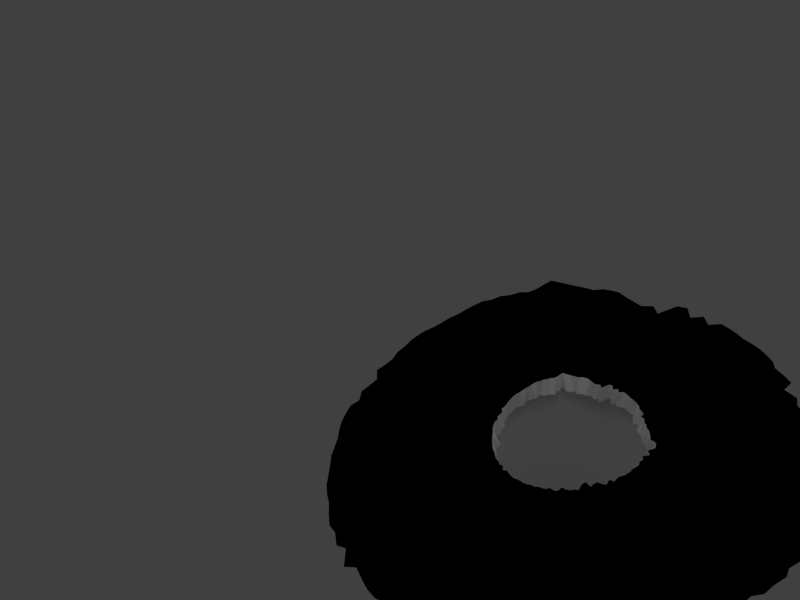 # Source: material.blend  (saved by Blender 2.67.0; exported with 4.5.12 LTS)
import bpy
from mathutils import Matrix  # noqa: F401  (used for matrix-valued properties, if any)

bpy.ops.wm.read_factory_settings(use_empty=True)
scene = bpy.context.scene
scene.name = 'Scene'

# ---- collections
col_collection_1 = bpy.data.collections.new('Collection 1'); scene.collection.children.link(col_collection_1)
col_collection_11 = bpy.data.collections.new('Collection 11'); scene.collection.children.link(col_collection_11)

# ---- materials (node trees are filled in below, after node groups)
mat_material_003 = bpy.data.materials.new('Material.003')
mat_material_003.alpha_threshold = 0.0
mat_material_003.use_transparent_shadow = False
mat_material_003.roughness = 0.5
mat_material_003.specular_intensity = 0.0
mat_material_003.line_color = (0.0, 0.0, 0.0, 1.0)
mat_material_001 = bpy.data.materials.new('Material.001')
mat_material_001.alpha_threshold = 0.0
mat_material_001.use_transparent_shadow = False
mat_material_001.roughness = 0.5
mat_material_001.specular_intensity = 0.0
mat_material_001.line_color = (0.0, 0.0, 0.0, 1.0)

# ---- material node trees

# ---- world
world_world = bpy.data.worlds.new('World'); scene.world = world_world
world_world.color = (0.05088, 0.05088, 0.05088)
world_world.use_sun_shadow = False
world_world.sun_shadow_jitter_overblur = 0.0
world_world.cycles.sampling_method = 'MANUAL'
world_world.cycles.sample_map_resolution = 256
world_world.light_settings.distance = 1.0

# ---- cameras
cam_camera = bpy.data.cameras.new('Camera')
cam_camera.clip_end = 100.0
cam_camera.lens = 24.3
cam_camera.sensor_width = 23.4
cam_camera.sensor_height = 18.0
cam_camera.ortho_scale = 7.314
cam_camera.dof.focus_distance = 0.0
cam_camera.dof.aperture_fstop = 128.0

# ---- lights
light_area = bpy.data.lights.new('Area', 'AREA')
light_area.transmission_factor = 0.0
light_area.energy = 204.2
light_area.shadow_buffer_clip_start = 0.5
light_area.shadow_soft_size = 8.576
light_area.shadow_maximum_resolution = 0.006
light_area.use_absolute_resolution = True
light_area.size = 8.576
light_area.size_y = 0.1
light_area.cycles.use_multiple_importance_sampling = False

# ---- meshes
me_circle_001 = bpy.data.meshes.new('Circle.001')
me_circle_001.from_pydata([(0.0003678, 0.7379, 0.0), (-0.1685, 0.7182, 0.0), (-0.3309, 0.6958, 0.0), (-0.482, 0.621, 0.0), (-0.6209, 0.5359, 0.0), (-0.7431, 0.4197, 0.0), (-0.8345, 0.2876, 0.0), (-0.8677, 0.147, 0.0), (-0.8684, 0.002329, 0.0), (-0.8351, -0.137, 0.0), (-0.7865, -0.2803, 0.0), (-0.6895, -0.3997, 0.0), (-0.5787, -0.5123, 0.0), (-0.4735, -0.6243, 0.0), (-0.3107, -0.6855, 0.0), (-0.1683, -0.7423, 0.0), (0.004961, -0.7797, 0.0), (0.2122, -0.8185, 0.0), (0.3363, -0.7181, 0.0), (0.4746, -0.6164, 0.0), (0.6102, -0.5307, 0.0), (0.718, -0.4161, 0.0), (0.7912, -0.2859, 0.0), (0.8339, -0.1453, 0.0), (0.7642, 0.01125, 0.0), (0.8062, 0.155, 0.0), (0.7903, 0.2957, 0.0), (0.767, 0.4768, 0.0), (0.6231, 0.5494, 0.0), (0.4931, 0.645, 0.0), (0.3316, 0.6971, 0.0), (0.1692, 0.7411, 0.0), (-0.08454, 0.748, 0.0), (-0.2506, 0.6991, 0.0), (-0.407, 0.6623, 0.0), (-0.5509, 0.5812, 0.0), (-0.6756, 0.4799, 0.0), (-0.7873, 0.3548, 0.0), (-0.8386, 0.2191, 0.0), (-0.864, 0.07444, 0.0), (-0.8571, -0.069, 0.0), (-0.794, -0.1967, 0.0), (-0.73, -0.3343, 0.0), (-0.5944, -0.4291, 0.0), (-0.4901, -0.5445, 0.0), (-0.4048, -0.6649, 0.0), (-0.2445, -0.7247, 0.0), (-0.07656, -0.7757, 0.0), (0.097, -0.8099, 0.0), (0.2937, -0.7692, 0.0), (0.4082, -0.6713, 0.0), (0.5407, -0.5684, 0.0), (0.6597, -0.4622, 0.0), (0.7589, -0.349, 0.0), (0.8209, -0.2178, 0.0), (0.8572, -0.07266, 0.0), (0.7813, 0.08556, 0.0), (0.8246, 0.2274, 0.0), (0.7805, 0.3793, 0.0), (0.6837, 0.4993, 0.0), (0.5619, 0.6018, 0.0), (0.4112, 0.6724, 0.0), (0.2509, 0.7157, 0.0), (0.0848, 0.7433, 0.0), (-0.04215, 0.74, 0.0), (-0.2098, 0.7215, 0.0), (-0.3694, 0.6828, 0.0), (-0.5158, 0.6056, 0.0), (-0.6511, 0.5085, 0.0), (-0.7532, 0.3891, 0.0), (-0.8163, 0.2558, 0.0), (-0.8617, 0.1114, 0.0), (-0.8547, -0.02902, 0.0), (-0.8255, -0.1739, 0.0), (-0.7295, -0.2873, 0.0), (-0.6727, -0.4354, 0.0), (-0.5239, -0.5214, 0.0), (-0.4015, -0.6193, 0.0), (-0.2856, -0.7117, 0.0), (-0.1119, -0.7687, 0.0), (0.04324, -0.7573, 0.0), (0.2778, -0.8018, 0.0), (0.3715, -0.6942, 0.0), (0.5017, -0.5804, 0.0), (0.6366, -0.4987, 0.0), (0.7407, -0.3854, 0.0), (0.8069, -0.2533, 0.0), (0.802, -0.1046, 0.0), (0.8035, 0.0443, 0.0), (0.8258, 0.1995, 0.0), (0.7881, 0.336, 0.0), (0.7263, 0.4887, 0.0), (0.5881, 0.5703, 0.0), (0.453, 0.6599, 0.0), (0.2917, 0.706, 0.0), (0.1272, 0.7451, 0.0), (-0.1265, 0.7158, 0.0), (-0.2907, 0.7076, 0.0), (-0.4446, 0.6389, 0.0), (-0.5846, 0.5591, 0.0), (-0.7117, 0.4496, 0.0), (-0.7812, 0.3241, 0.0), (-0.8576, 0.1826, 0.0), (-0.8728, 0.03691, 0.0), (-0.8399, -0.09786, 0.0), (-0.8018, -0.2464, 0.0), (-0.7184, -0.3729, 0.0), (-0.5495, -0.4453, 0.0), (-0.4883, -0.5889, 0.0), (-0.3535, -0.6722, 0.0), (-0.1993, -0.7449, 0.0), (-0.04048, -0.7611, 0.0), (0.1423, -0.7691, 0.0), (0.296, -0.7328, 0.0), (0.4375, -0.6349, 0.0), (0.5609, -0.5216, 0.0), (0.6923, -0.4458, 0.0), (0.7713, -0.3148, 0.0), (0.7914, -0.1779, 0.0), (0.8498, -0.03466, 0.0), (0.7966, 0.1287, 0.0), (0.8151, 0.2657, 0.0), (0.7744, 0.4288, 0.0), (0.6457, 0.5154, 0.0), (0.5231, 0.6182, 0.0), (0.3695, 0.6817, 0.0), (0.2101, 0.7318, 0.0), (0.04258, 0.7462, 0.0), (0.001701, 0.7319, -0.1932), (-0.1488, 0.6775, -0.1932), (-0.3193, 0.6806, -0.1932), (-0.4506, 0.5931, -0.1932), (-0.592, 0.5181, -0.1932), (-0.7298, 0.4144, -0.1932), (-0.8315, 0.2869, -0.1932), (-0.8521, 0.1456, -0.1932), (-0.864, 0.002573, -0.1932), (-0.8264, -0.1353, -0.1932), (-0.7578, -0.2699, -0.1932), (-0.6806, -0.3948, -0.1932), (-0.5278, -0.4725, -0.1932), (-0.4247, -0.571, -0.1932), (-0.2929, -0.6568, -0.1932), (-0.1582, -0.717, -0.1932), (0.005897, -0.7743, -0.1932), (0.2112, -0.8039, -0.1932), (0.3358, -0.7162, -0.1932), (0.4627, -0.5915, -0.1932), (0.5827, -0.4954, -0.1932), (0.6868, -0.39, -0.1932), (0.7819, -0.2809, -0.1932), (0.8157, -0.1399, -0.1932), (0.7259, 0.01423, -0.1932), (0.78, 0.1512, -0.1932), (0.7352, 0.2753, -0.1932), (0.7496, 0.4651, -0.1932), (0.5824, 0.5071, -0.1932), (0.4784, 0.6198, -0.1932), (0.331, 0.695, -0.1932), (0.1691, 0.7349, -0.1932), (-0.08037, 0.7358, -0.1932), (-0.226, 0.6598, -0.1932), (-0.3589, 0.6103, -0.1932), (-0.5463, 0.5777, -0.1932), (-0.656, 0.4699, -0.1932), (-0.7594, 0.346, -0.1932), (-0.8247, 0.2169, -0.1932), (-0.8606, 0.07439, -0.1932), (-0.8444, -0.06739, -0.1932), (-0.7823, -0.1936, -0.1932), (-0.6848, -0.3141, -0.1932), (-0.5881, -0.425, -0.1932), (-0.4348, -0.4925, -0.1932), (-0.3879, -0.6428, -0.1932), (-0.2414, -0.7185, -0.1932), (-0.06993, -0.7514, -0.1932), (0.09777, -0.7976, -0.1932), (0.2914, -0.7555, -0.1932), (0.4012, -0.6517, -0.1932), (0.5165, -0.5294, -0.1932), (0.6158, -0.4172, -0.1932), (0.7449, -0.3396, -0.1932), (0.7906, -0.2052, -0.1932), (0.852, -0.07171, -0.1932), (0.7496, 0.08422, -0.1932), (0.7665, 0.2129, -0.1932), (0.7262, 0.3516, -0.1932), (0.6578, 0.478, -0.1932), (0.5301, 0.5597, -0.1932), (0.4035, 0.6543, -0.1932), (0.2483, 0.6989, -0.1932), (0.08548, 0.7363, -0.1932), (-0.03601, 0.7183, -0.1932), (-0.1966, 0.6973, -0.1932), (-0.3455, 0.6541, -0.1932), (-0.4945, 0.5881, -0.1932), (-0.6313, 0.4973, -0.1932), (-0.7393, 0.384, -0.1932), (-0.8147, 0.2555, -0.1932), (-0.8518, 0.1109, -0.1932), (-0.8429, -0.02799, -0.1932), (-0.8055, -0.1691, -0.1932), (-0.7147, -0.2814, -0.1932), (-0.6666, -0.4318, -0.1932), (-0.4657, -0.4714, -0.1932), (-0.3978, -0.6148, -0.1932), (-0.2829, -0.7069, -0.1932), (-0.1115, -0.7675, -0.1932), (0.04341, -0.756, -0.1932), (0.2747, -0.7808, -0.1932), (0.3615, -0.66, -0.1932), (0.4922, -0.5632, -0.1932), (0.6347, -0.4965, -0.1932), (0.7379, -0.3834, -0.1932), (0.7931, -0.2467, -0.1932), (0.7738, -0.09759, -0.1932), (0.789, 0.04463, -0.1932), (0.7676, 0.1874, -0.1932), (0.7633, 0.3252, -0.1932), (0.6937, 0.4643, -0.1932), (0.5642, 0.5423, -0.1932), (0.4342, 0.6226, -0.1932), (0.2847, 0.6739, -0.1932), (0.1277, 0.7333, -0.1932), (-0.1166, 0.6923, -0.1932), (-0.2762, 0.6863, -0.1932), (-0.3932, 0.5888, -0.1932), (-0.5341, 0.5248, -0.1932), (-0.7107, 0.4491, -0.1932), (-0.7723, 0.3216, -0.1932), (-0.833, 0.1796, -0.1932), (-0.8635, 0.03711, -0.1932), (-0.8165, -0.09416, -0.1932), (-0.7984, -0.2453, -0.1932), (-0.7038, -0.3656, -0.1932), (-0.5138, -0.4196, -0.1932), (-0.4709, -0.5713, -0.1932), (-0.3257, -0.632, -0.1932), (-0.1875, -0.7178, -0.1932), (-0.0347, -0.7364, -0.1932), (0.1423, -0.7647, -0.1932), (0.2905, -0.7031, -0.1932), (0.4227, -0.599, -0.1932), (0.5441, -0.4978, -0.1932), (0.6607, -0.4164, -0.1932), (0.7607, -0.3084, -0.1932), (0.7702, -0.1701, -0.1932), (0.8312, -0.03216, -0.1932), (0.788, 0.1278, -0.1932), (0.7578, 0.2479, -0.1932), (0.7206, 0.3969, -0.1932), (0.603, 0.476, -0.1932), (0.5169, 0.6089, -0.1932), (0.367, 0.6745, -0.1932), (0.2094, 0.7241, -0.1932), (0.04344, 0.7408, -0.1932)], [], [(23, 87, 215, 151), (35, 99, 227, 163), (32, 64, 192, 160), (29, 93, 221, 157), (41, 105, 233, 169), (38, 70, 198, 166), (4, 99, 227, 132), (0, 64, 192, 128), (47, 111, 239, 175), (44, 76, 204, 172), (10, 105, 233, 138), (6, 70, 198, 134), (53, 117, 245, 181), (50, 82, 210, 178), (16, 111, 239, 144), (12, 76, 204, 140), (59, 123, 251, 187), (56, 88, 216, 184), (22, 117, 245, 150), (18, 82, 210, 146), (62, 94, 222, 190), (28, 123, 251, 156), (24, 88, 216, 152), (36, 100, 228, 164), (33, 65, 193, 161), (30, 94, 222, 158), (42, 106, 234, 170), (39, 71, 199, 167), (5, 100, 228, 133), (1, 65, 193, 129), (48, 112, 240, 176), (45, 77, 205, 173), (11, 106, 234, 139), (7, 71, 199, 135), (54, 118, 246, 182), (51, 83, 211, 179), (17, 112, 240, 145), (13, 77, 205, 141), (60, 124, 252, 188), (57, 89, 217, 185), (23, 118, 246, 151), (19, 83, 211, 147), (63, 95, 223, 191), (29, 124, 252, 157), (25, 89, 217, 153), (37, 101, 229, 165), (34, 66, 194, 162), (31, 95, 223, 159), (43, 107, 235, 171), (40, 72, 200, 168), (6, 101, 229, 134), (2, 66, 194, 130), (49, 113, 241, 177), (46, 78, 206, 174), (12, 107, 235, 140), (8, 72, 200, 136), (55, 119, 247, 183), (52, 84, 212, 180), (18, 113, 241, 146), (14, 78, 206, 142), (61, 125, 253, 189), (58, 90, 218, 186), (24, 119, 247, 152), (20, 84, 212, 148), (32, 96, 224, 160), (30, 125, 253, 158), (26, 90, 218, 154), (38, 102, 230, 166), (35, 67, 195, 163), (1, 96, 224, 129), (44, 108, 236, 172), (41, 73, 201, 169), (7, 102, 230, 135), (3, 67, 195, 131), (50, 114, 242, 178), (47, 79, 207, 175), (13, 108, 236, 141), (9, 73, 201, 137), (56, 120, 248, 184), (53, 85, 213, 181), (19, 114, 242, 147), (15, 79, 207, 143), (62, 126, 254, 190), (59, 91, 219, 187), (25, 120, 248, 153), (21, 85, 213, 149), (33, 97, 225, 161), (31, 126, 254, 159), (27, 91, 219, 155), (39, 103, 231, 167), (36, 68, 196, 164), (2, 97, 225, 130), (45, 109, 237, 173), (42, 74, 202, 170), (8, 103, 231, 136), (4, 68, 196, 132), (51, 115, 243, 179), (48, 80, 208, 176), (14, 109, 237, 142), (10, 74, 202, 138), (57, 121, 249, 185), (54, 86, 214, 182), (20, 115, 243, 148), (16, 80, 208, 144), (63, 127, 255, 191), (60, 92, 220, 188), (26, 121, 249, 154), (22, 86, 214, 150), (34, 98, 226, 162), (0, 127, 255, 128), (28, 92, 220, 156), (40, 104, 232, 168), (37, 69, 197, 165), (3, 98, 226, 131), (46, 110, 238, 174), (43, 75, 203, 171), (9, 104, 232, 137), (5, 69, 197, 133), (52, 116, 244, 180), (49, 81, 209, 177), (15, 110, 238, 143), (11, 75, 203, 139), (58, 122, 250, 186), (55, 87, 215, 183), (21, 116, 244, 149), (17, 81, 209, 145), (61, 93, 221, 189), (27, 122, 250, 155)])
_uv = me_circle_001.uv_layers.new(name='UVMap')
_uv.uv.foreach_set('vector', [-0.1943, -0.01555, -0.1943, 0.254, 0.9925, 0.254, 0.9925, -0.01555, -0.1943, 4.798, -0.1943, 4.652, 0.9925, 4.652, 0.9925, 4.798, -0.1943, 5.903, -0.1943, 5.85, 0.9925, 5.85, 0.9925, 5.903, -0.1943, 5.221, -0.1943, 5.32, 0.9925, 5.32, 0.9925, 5.221, -0.1943, -0.3562, -0.1943, -0.6853, 0.9925, -0.6853, 0.9925, -0.3562, -0.1943, 2.399, -0.1943, 2.642, 0.9925, 2.642, 0.9925, 2.399, -0.1943, 4.498, -0.1943, 4.652, 0.9925, 4.652, 0.9925, 4.498, -0.1943, 5.836, -0.1943, 5.85, 0.9925, 5.85, 0.9925, 5.836, -0.1943, -4.192, -0.1943, -4.096, 0.9925, -4.096, 0.9925, -4.192, -0.1943, -2.66, -0.1943, -2.508, 0.9925, -2.508, 0.9925, -2.66, -0.1943, -0.9095, -0.1943, -0.6853, 0.9925, -0.6853, 0.9925, -0.9095, -0.1943, 2.853, -0.1943, 2.642, 0.9925, 2.642, 0.9925, 2.853, -0.1943, -1.365, -0.1943, -1.139, 0.9925, -1.139, 0.9925, -1.365, -0.1943, -3.501, -0.1943, -3.652, 0.9925, -3.652, 0.9925, -3.501, -0.1943, -4.219, -0.1943, -4.096, 0.9925, -4.096, 0.9925, -4.219, -0.1943, -2.447, -0.1943, -2.508, 0.9925, -2.508, 0.9925, -2.447, -0.1943, 4.256, -0.1943, 4.362, 0.9925, 4.362, 0.9925, 4.256, -0.1943, 1.514, -0.1943, 1.241, 0.9925, 1.241, 0.9925, 1.514, -0.1943, -0.9468, -0.1943, -1.139, 0.9925, -1.139, 0.9925, -0.9468, -0.1943, -3.811, -0.1943, -3.652, 0.9925, -3.652, 0.9925, -3.811, -0.1943, 5.689, -0.1943, 5.625, 0.9925, 5.625, 0.9925, 5.689, -0.1943, 4.587, -0.1943, 4.362, 0.9925, 4.362, 0.9925, 4.587, -0.1943, 1.022, -0.1943, 1.241, 0.9925, 1.241, 0.9925, 1.022, -0.1943, 4.127, -0.1943, 3.926, 0.9925, 3.926, 0.9925, 4.127, -0.1943, 5.579, -0.1943, 5.728, 0.9925, 5.728, 0.9925, 5.579, -0.1943, 5.566, -0.1943, 5.625, 0.9925, 5.625, 0.9925, 5.566, -0.1943, -1.267, -0.1943, -1.523, 0.9925, -1.523, 0.9925, -1.267, -0.1943, 1.441, -0.1943, 1.685, 0.9925, 1.685, 0.9925, 1.441, -0.1943, 3.728, -0.1943, 3.926, 0.9925, 3.926, 0.9925, 3.728, -0.1943, 5.706, -0.1943, 5.728, 0.9925, 5.728, 0.9925, 5.706, -0.1943, -4.419, -0.1943, -4.148, 0.9925, -4.148, 0.9925, -4.419, -0.1943, -3.458, -0.1943, -3.156, 0.9925, -3.156, 0.9925, -3.458, -0.1943, -1.701, -0.1943, -1.523, 0.9925, -1.523, 0.9925, -1.701, -0.1943, 1.921, -0.1943, 1.685, 0.9925, 1.685, 0.9925, 1.921, -0.1943, -0.4955, -0.1943, -0.2314, 0.9925, -0.2314, 0.9925, -0.4955, -0.1943, -2.819, -0.1943, -2.898, 0.9925, -2.898, 0.9925, -2.819, -0.1943, -4.476, -0.1943, -4.148, 0.9925, -4.148, 0.9925, -4.476, -0.1943, -3.189, -0.1943, -3.156, 0.9925, -3.156, 0.9925, -3.189, -0.1943, 4.935, -0.1943, 5.043, 0.9925, 5.043, 0.9925, 4.935, -0.1943, 2.454, -0.1943, 2.269, 0.9925, 2.269, 0.9925, 2.454, -0.1943, -0.01555, -0.1943, -0.2314, 0.9925, -0.2314, 0.9925, -0.01555, -0.1943, -3.137, -0.1943, -2.898, 0.9925, -2.898, 0.9925, -3.137, -0.1943, 5.872, -0.1943, 5.884, 0.9925, 5.884, 0.9925, 5.872, -0.1943, 5.221, -0.1943, 5.043, 0.9925, 5.043, 0.9925, 5.221, -0.1943, 1.974, -0.1943, 2.269, 0.9925, 2.269, 0.9925, 1.974, -0.1943, 3.298, -0.1943, 3.095, 0.9925, 3.095, 0.9925, 3.298, -0.1943, 5.336, -0.1943, 5.471, 0.9925, 5.471, 0.9925, 5.336, -0.1943, 5.857, -0.1943, 5.884, 0.9925, 5.884, 0.9925, 5.857, -0.1943, -1.896, -0.1943, -2.003, 0.9925, -2.003, 0.9925, -1.896, -0.1943, 0.4902, -0.1943, 0.755, 0.9925, 0.755, 0.9925, 0.4902, -0.1943, 2.853, -0.1943, 3.095, 0.9925, 3.095, 0.9925, 2.853, -0.1943, 5.558, -0.1943, 5.471, 0.9925, 5.471, 0.9925, 5.558, -0.1943, -4.149, -0.1943, -3.908, 0.9925, -3.908, 0.9925, -4.149, -0.1943, -3.854, -0.1943, -3.768, 0.9925, -3.768, 0.9925, -3.854, -0.1943, -2.447, -0.1943, -2.003, 0.9925, -2.003, 0.9925, -2.447, -0.1943, 0.9627, -0.1943, 0.755, 0.9925, 0.755, 0.9925, 0.9627, -0.1943, 0.4659, -0.1943, 0.7177, 0.9925, 0.7177, 0.9925, 0.4659, -0.1943, -2.115, -0.1943, -2.357, 0.9925, -2.357, 0.9925, -2.115, -0.1943, -3.811, -0.1943, -3.908, 0.9925, -3.908, 0.9925, -3.811, -0.1943, -3.595, -0.1943, -3.768, 0.9925, -3.768, 0.9925, -3.595, -0.1943, 5.403, -0.1943, 5.464, 0.9925, 5.464, 0.9925, 5.403, -0.1943, 3.46, -0.1943, 3.174, 0.9925, 3.174, 0.9925, 3.46, -0.1943, 1.022, -0.1943, 0.7177, 0.9925, 0.7177, 0.9925, 1.022, -0.1943, -2.569, -0.1943, -2.357, 0.9925, -2.357, 0.9925, -2.569, -0.1943, 5.903, -0.1943, 5.69, 0.9925, 5.69, 0.9925, 5.903, -0.1943, 5.566, -0.1943, 5.464, 0.9925, 5.464, 0.9925, 5.566, -0.1943, 2.907, -0.1943, 3.174, 0.9925, 3.174, 0.9925, 2.907, -0.1943, 2.399, -0.1943, 2.157, 0.9925, 2.157, 0.9925, 2.399, -0.1943, 4.798, -0.1943, 4.96, 0.9925, 4.96, 0.9925, 4.798, -0.1943, 5.706, -0.1943, 5.69, 0.9925, 5.69, 0.9925, 5.706, -0.1943, -2.66, -0.1943, -2.955, 0.9925, -2.955, 0.9925, -2.66, -0.1943, -0.3562, -0.1943, -0.2047, 0.9925, -0.2047, 0.9925, -0.3562, -0.1943, 1.921, -0.1943, 2.157, 0.9925, 2.157, 0.9925, 1.921, -0.1943, 5.062, -0.1943, 4.96, 0.9925, 4.96, 0.9925, 5.062, -0.1943, -3.501, -0.1943, -3.259, 0.9925, -3.259, 0.9925, -3.501, -0.1943, -4.192, -0.1943, -4.146, 0.9925, -4.146, 0.9925, -4.192, -0.1943, -3.189, -0.1943, -2.955, 0.9925, -2.955, 0.9925, -3.189, -0.1943, 0.03945, -0.1943, -0.2047, 0.9925, -0.2047, 0.9925, 0.03945, -0.1943, 1.514, -0.1943, 1.8, 0.9925, 1.8, 0.9925, 1.514, -0.1943, -1.365, -0.1943, -1.606, 0.9925, -1.606, 0.9925, -1.365, -0.1943, -3.137, -0.1943, -3.259, 0.9925, -3.259, 0.9925, -3.137, -0.1943, -3.971, -0.1943, -4.146, 0.9925, -4.146, 0.9925, -3.971, -0.1943, 5.689, -0.1943, 5.796, 0.9925, 5.796, 0.9925, 5.689, -0.1943, 4.256, -0.1943, 4.185, 0.9925, 4.185, 0.9925, 4.256, -0.1943, 1.974, -0.1943, 1.8, 0.9925, 1.8, 0.9925, 1.974, -0.1943, -1.81, -0.1943, -1.606, 0.9925, -1.606, 0.9925, -1.81, -0.1943, 5.579, -0.1943, 5.636, 0.9925, 5.636, 0.9925, 5.579, -0.1943, 5.857, -0.1943, 5.796, 0.9925, 5.796, 0.9925, 5.857, -0.1943, 4.107, -0.1943, 4.185, 0.9925, 4.185, 0.9925, 4.107, -0.1943, 1.441, -0.1943, 1.192, 0.9925, 1.192, 0.9925, 1.441, -0.1943, 4.127, -0.1943, 4.316, 0.9925, 4.316, 0.9925, 4.127, -0.1943, 5.558, -0.1943, 5.636, 0.9925, 5.636, 0.9925, 5.558, -0.1943, -3.458, -0.1943, -3.507, 0.9925, -3.507, 0.9925, -3.458, -0.1943, -1.267, -0.1943, -0.956, 0.9925, -0.956, 0.9925, -1.267, -0.1943, 0.9627, -0.1943, 1.192, 0.9925, 1.192, 0.9925, 0.9627, -0.1943, 4.498, -0.1943, 4.316, 0.9925, 4.316, 0.9925, 4.498, -0.1943, -2.819, -0.1943, -2.508, 0.9925, -2.508, 0.9925, -2.819, -0.1943, -4.419, -0.1943, -4.07, 0.9925, -4.07, 0.9925, -4.419, -0.1943, -3.595, -0.1943, -3.507, 0.9925, -3.507, 0.9925, -3.595, -0.1943, -0.9095, -0.1943, -0.956, 0.9925, -0.956, 0.9925, -0.9095, -0.1943, 2.454, -0.1943, 2.708, 0.9925, 2.708, 0.9925, 2.454, -0.1943, -0.4955, -0.1943, -0.731, 0.9925, -0.731, 0.9925, -0.4955, -0.1943, -2.569, -0.1943, -2.508, 0.9925, -2.508, 0.9925, -2.569, -0.1943, -4.219, -0.1943, -4.07, 0.9925, -4.07, 0.9925, -4.219, -0.1943, 5.872, -0.1943, 5.891, 0.9925, 5.891, 0.9925, 5.872, -0.1943, 4.935, -0.1943, 4.726, 0.9925, 4.726, 0.9925, 4.935, -0.1943, 2.907, -0.1943, 2.708, 0.9925, 2.708, 0.9925, 2.907, -0.1943, -0.9468, -0.1943, -0.731, 0.9925, -0.731, 0.9925, -0.9468, -0.1943, 5.336, -0.1943, 5.18, 0.9925, 5.18, 0.9925, 5.336, -0.1943, 5.836, -0.1943, 5.891, 0.9925, 5.891, 0.9925, 5.836, -0.1943, 4.587, -0.1943, 4.726, 0.9925, 4.726, 0.9925, 4.587, -0.1943, 0.4902, -0.1943, 0.2989, 0.9925, 0.2989, 0.9925, 0.4902, -0.1943, 3.298, -0.1943, 3.525, 0.9925, 3.525, 0.9925, 3.298, -0.1943, 5.062, -0.1943, 5.18, 0.9925, 5.18, 0.9925, 5.062, -0.1943, -3.854, -0.1943, -3.988, 0.9925, -3.988, 0.9925, -3.854, -0.1943, -1.896, -0.1943, -1.938, 0.9925, -1.938, 0.9925, -1.896, -0.1943, 0.03945, -0.1943, 0.2989, 0.9925, 0.2989, 0.9925, 0.03945, -0.1943, 3.728, -0.1943, 3.525, 0.9925, 3.525, 0.9925, 3.728, -0.1943, -2.115, -0.1943, -2.006, 0.9925, -2.006, 0.9925, -2.115, -0.1943, -4.149, -0.1943, -4.365, 0.9925, -4.365, 0.9925, -4.149, -0.1943, -3.971, -0.1943, -3.988, 0.9925, -3.988, 0.9925, -3.971, -0.1943, -1.701, -0.1943, -1.938, 0.9925, -1.938, 0.9925, -1.701, -0.1943, 3.46, -0.1943, 3.789, 0.9925, 3.789, 0.9925, 3.46, -0.1943, 0.4659, -0.1943, 0.254, 0.9925, 0.254, 0.9925, 0.4659, -0.1943, -1.81, -0.1943, -2.006, 0.9925, -2.006, 0.9925, -1.81, -0.1943, -4.476, -0.1943, -4.365, 0.9925, -4.365, 0.9925, -4.476, -0.1943, 5.403, -0.1943, 5.32, 0.9925, 5.32, 0.9925, 5.403, -0.1943, 4.107, -0.1943, 3.789, 0.9925, 3.789, 0.9925, 4.107])
me_circle_001.materials.append(mat_material_003)
me_circle_001.use_remesh_preserve_volume = False
me_circle_001.use_remesh_preserve_attributes = False
me_circle_001.use_mirror_vertex_groups = False
me_circle_001.update()
me_cylinder = bpy.data.meshes.new('Cylinder')
me_cylinder.from_pydata([(0.0, 1.0, -1.0), (0.0, 1.0, 1.0), (0.1951, 0.9808, -1.0), (0.1951, 0.9808, 1.0), (0.3827, 0.9239, -1.0), (0.3827, 0.9239, 1.0), (0.5556, 0.8315, -1.0), (0.5556, 0.8315, 1.0), (0.7071, 0.7071, -1.0), (0.7071, 0.7071, 1.0), (0.8315, 0.5556, -1.0), (0.8315, 0.5556, 1.0), (0.9239, 0.3827, -1.0), (0.9239, 0.3827, 1.0), (0.9808, 0.1951, -1.0), (0.9808, 0.1951, 1.0), (1.0, 7.55e-08, -1.0), (1.0, 7.55e-08, 1.0), (0.9808, -0.1951, -1.0), (0.9808, -0.1951, 1.0), (0.9239, -0.3827, -1.0), (0.9239, -0.3827, 1.0), (0.8315, -0.5556, -1.0), (0.8315, -0.5556, 1.0), (0.7071, -0.7071, -1.0), (0.7071, -0.7071, 1.0), (0.5556, -0.8315, -1.0), (0.5556, -0.8315, 1.0), (0.3827, -0.9239, -1.0), (0.3827, -0.9239, 1.0), (0.1951, -0.9808, -1.0), (0.1951, -0.9808, 1.0), (-3.258e-07, -1.0, -1.0), (-3.258e-07, -1.0, 1.0), (-0.1951, -0.9808, -1.0), (-0.1951, -0.9808, 1.0), (-0.3827, -0.9239, -1.0), (-0.3827, -0.9239, 1.0), (-0.5556, -0.8315, -1.0), (-0.5556, -0.8315, 1.0), (-0.7071, -0.7071, -1.0), (-0.7071, -0.7071, 1.0), (-0.8315, -0.5556, -1.0), (-0.8315, -0.5556, 1.0), (-0.9239, -0.3827, -1.0), (-0.9239, -0.3827, 1.0), (-0.9808, -0.1951, -1.0), (-0.9808, -0.1951, 1.0), (-1.0, 9.656e-07, -1.0), (-1.0, 9.656e-07, 1.0), (-0.9808, 0.1951, -1.0), (-0.9808, 0.1951, 1.0), (-0.9239, 0.3827, -1.0), (-0.9239, 0.3827, 1.0), (-0.8315, 0.5556, -1.0), (-0.8315, 0.5556, 1.0), (-0.7071, 0.7071, -1.0), (-0.7071, 0.7071, 1.0), (-0.5556, 0.8315, -1.0), (-0.5556, 0.8315, 1.0), (-0.3827, 0.9239, -1.0), (-0.3827, 0.9239, 1.0), (-0.1951, 0.9808, -1.0), (-0.1951, 0.9808, 1.0), (0.0, 1.0, -0.6667), (0.0, 1.0, -0.3333), (0.0, 1.0, 2.98e-08), (0.0, 1.0, 0.3333), (0.0, 1.0, 0.6667), (0.1951, 0.9808, 0.6667), (0.1951, 0.9808, 0.3333), (0.1951, 0.9808, -2.98e-08), (0.1951, 0.9808, -0.3333), (0.1951, 0.9808, -0.6667), (0.3827, 0.9239, 0.6667), (0.3827, 0.9239, 0.3333), (0.3827, 0.9239, -2.98e-08), (0.3827, 0.9239, -0.3333), (0.3827, 0.9239, -0.6667), (0.5556, 0.8315, 0.6667), (0.5556, 0.8315, 0.3333), (0.5556, 0.8315, -2.98e-08), (0.5556, 0.8315, -0.3333), (0.5556, 0.8315, -0.6667), (0.7071, 0.7071, 0.6667), (0.7071, 0.7071, 0.3333), (0.7071, 0.7071, -2.98e-08), (0.7071, 0.7071, -0.3333), (0.7071, 0.7071, -0.6667), (0.8315, 0.5556, 0.6667), (0.8315, 0.5556, 0.3333), (0.8315, 0.5556, -2.98e-08), (0.8315, 0.5556, -0.3333), (0.8315, 0.5556, -0.6667), (0.9239, 0.3827, 0.6667), (0.9239, 0.3827, 0.3333), (0.9239, 0.3827, -2.98e-08), (0.9239, 0.3827, -0.3333), (0.9239, 0.3827, -0.6667), (0.9808, 0.1951, 0.6667), (0.9808, 0.1951, 0.3333), (0.9808, 0.1951, -2.98e-08), (0.9808, 0.1951, -0.3333), (0.9808, 0.1951, -0.6667), (1.0, 7.55e-08, 0.6667), (1.0, 7.55e-08, 0.3333), (1.0, 7.55e-08, -2.98e-08), (1.0, 7.55e-08, -0.3333), (1.0, 7.55e-08, -0.6667), (0.9808, -0.1951, 0.6667), (0.9808, -0.1951, 0.3333), (0.9808, -0.1951, -2.98e-08), (0.9808, -0.1951, -0.3333), (0.9808, -0.1951, -0.6667), (0.9239, -0.3827, 0.6667), (0.9239, -0.3827, 0.3333), (0.9239, -0.3827, -2.98e-08), (0.9239, -0.3827, -0.3333), (0.9239, -0.3827, -0.6667), (0.8315, -0.5556, 0.6667), (0.8315, -0.5556, 0.3333), (0.8315, -0.5556, -2.98e-08), (0.8315, -0.5556, -0.3333), (0.8315, -0.5556, -0.6667), (0.7071, -0.7071, 0.6667), (0.7071, -0.7071, 0.3333), (0.7071, -0.7071, -2.98e-08), (0.7071, -0.7071, -0.3333), (0.7071, -0.7071, -0.6667), (0.5556, -0.8315, 0.6667), (0.5556, -0.8315, 0.3333), (0.5556, -0.8315, -2.98e-08), (0.5556, -0.8315, -0.3333), (0.5556, -0.8315, -0.6667), (0.3827, -0.9239, 0.6667), (0.3827, -0.9239, 0.3333), (0.3827, -0.9239, -2.98e-08), (0.3827, -0.9239, -0.3333), (0.3827, -0.9239, -0.6667), (0.1951, -0.9808, 0.6667), (0.1951, -0.9808, 0.3333), (0.1951, -0.9808, -2.98e-08), (0.1951, -0.9808, -0.3333), (0.1951, -0.9808, -0.6667), (-3.258e-07, -1.0, 0.6667), (-3.258e-07, -1.0, 0.3333), (-3.258e-07, -1.0, -2.98e-08), (-3.258e-07, -1.0, -0.3333), (-3.258e-07, -1.0, -0.6667), (-0.1951, -0.9808, 0.6667), (-0.1951, -0.9808, 0.3333), (-0.1951, -0.9808, -2.98e-08), (-0.1951, -0.9808, -0.3333), (-0.1951, -0.9808, -0.6667), (-0.3827, -0.9239, 0.6667), (-0.3827, -0.9239, 0.3333), (-0.3827, -0.9239, -2.98e-08), (-0.3827, -0.9239, -0.3333), (-0.3827, -0.9239, -0.6667), (-0.5556, -0.8315, 0.6667), (-0.5556, -0.8315, 0.3333), (-0.5556, -0.8315, -2.98e-08), (-0.5556, -0.8315, -0.3333), (-0.5556, -0.8315, -0.6667), (-0.7071, -0.7071, 0.6667), (-0.7071, -0.7071, 0.3333), (-0.7071, -0.7071, -2.98e-08), (-0.7071, -0.7071, -0.3333), (-0.7071, -0.7071, -0.6667), (-0.8315, -0.5556, 0.6667), (-0.8315, -0.5556, 0.3333), (-0.8315, -0.5556, -2.98e-08), (-0.8315, -0.5556, -0.3333), (-0.8315, -0.5556, -0.6667), (-0.9239, -0.3827, 0.6667), (-0.9239, -0.3827, 0.3333), (-0.9239, -0.3827, -2.98e-08), (-0.9239, -0.3827, -0.3333), (-0.9239, -0.3827, -0.6667), (-0.9808, -0.1951, 0.6667), (-0.9808, -0.1951, 0.3333), (-0.9808, -0.1951, -2.98e-08), (-0.9808, -0.1951, -0.3333), (-0.9808, -0.1951, -0.6667), (-1.0, 9.656e-07, 0.6667), (-1.0, 9.656e-07, 0.3333), (-1.0, 9.656e-07, -2.98e-08), (-1.0, 9.656e-07, -0.3333), (-1.0, 9.656e-07, -0.6667), (-0.9808, 0.1951, 0.6667), (-0.9808, 0.1951, 0.3333), (-0.9808, 0.1951, -2.98e-08), (-0.9808, 0.1951, -0.3333), (-0.9808, 0.1951, -0.6667), (-0.9239, 0.3827, 0.6667), (-0.9239, 0.3827, 0.3333), (-0.9239, 0.3827, -2.98e-08), (-0.9239, 0.3827, -0.3333), (-0.9239, 0.3827, -0.6667), (-0.8315, 0.5556, 0.6667), (-0.8315, 0.5556, 0.3333), (-0.8315, 0.5556, -2.98e-08), (-0.8315, 0.5556, -0.3333), (-0.8315, 0.5556, -0.6667), (-0.7071, 0.7071, 0.6667), (-0.7071, 0.7071, 0.3333), (-0.7071, 0.7071, -2.98e-08), (-0.7071, 0.7071, -0.3333), (-0.7071, 0.7071, -0.6667), (-0.5556, 0.8315, 0.6667), (-0.5556, 0.8315, 0.3333), (-0.5556, 0.8315, -2.98e-08), (-0.5556, 0.8315, -0.3333), (-0.5556, 0.8315, -0.6667), (-0.3827, 0.9239, 0.6667), (-0.3827, 0.9239, 0.3333), (-0.3827, 0.9239, -2.98e-08), (-0.3827, 0.9239, -0.3333), (-0.3827, 0.9239, -0.6667), (-0.1951, 0.9808, 0.6667), (-0.1951, 0.9808, 0.3333), (-0.1951, 0.9808, -2.98e-08), (-0.1951, 0.9808, -0.3333), (-0.1951, 0.9808, -0.6667)], [], [(68, 1, 3, 69), (69, 3, 5, 74), (74, 5, 7, 79), (79, 7, 9, 84), (84, 9, 11, 89), (89, 11, 13, 94), (94, 13, 15, 99), (99, 15, 17, 104), (104, 17, 19, 109), (109, 19, 21, 114), (114, 21, 23, 119), (119, 23, 25, 124), (124, 25, 27, 129), (129, 27, 29, 134), (134, 29, 31, 139), (139, 31, 33, 144), (144, 33, 35, 149), (149, 35, 37, 154), (154, 37, 39, 159), (159, 39, 41, 164), (164, 41, 43, 169), (169, 43, 45, 174), (174, 45, 47, 179), (179, 47, 49, 184), (184, 49, 51, 189), (189, 51, 53, 194), (194, 53, 55, 199), (199, 55, 57, 204), (204, 57, 59, 209), (209, 59, 61, 214), (219, 63, 1, 68), (214, 61, 63, 219), (0, 64, 73, 2), (64, 65, 72, 73), (65, 66, 71, 72), (66, 67, 70, 71), (67, 68, 69, 70), (2, 73, 78, 4), (73, 72, 77, 78), (72, 71, 76, 77), (71, 70, 75, 76), (70, 69, 74, 75), (4, 78, 83, 6), (78, 77, 82, 83), (77, 76, 81, 82), (76, 75, 80, 81), (75, 74, 79, 80), (6, 83, 88, 8), (83, 82, 87, 88), (82, 81, 86, 87), (81, 80, 85, 86), (80, 79, 84, 85), (8, 88, 93, 10), (88, 87, 92, 93), (87, 86, 91, 92), (86, 85, 90, 91), (85, 84, 89, 90), (10, 93, 98, 12), (93, 92, 97, 98), (92, 91, 96, 97), (91, 90, 95, 96), (90, 89, 94, 95), (12, 98, 103, 14), (98, 97, 102, 103), (97, 96, 101, 102), (96, 95, 100, 101), (95, 94, 99, 100), (14, 103, 108, 16), (103, 102, 107, 108), (102, 101, 106, 107), (101, 100, 105, 106), (100, 99, 104, 105), (16, 108, 113, 18), (108, 107, 112, 113), (107, 106, 111, 112), (106, 105, 110, 111), (105, 104, 109, 110), (18, 113, 118, 20), (113, 112, 117, 118), (112, 111, 116, 117), (111, 110, 115, 116), (110, 109, 114, 115), (20, 118, 123, 22), (118, 117, 122, 123), (117, 116, 121, 122), (116, 115, 120, 121), (115, 114, 119, 120), (22, 123, 128, 24), (123, 122, 127, 128), (122, 121, 126, 127), (121, 120, 125, 126), (120, 119, 124, 125), (24, 128, 133, 26), (128, 127, 132, 133), (127, 126, 131, 132), (126, 125, 130, 131), (125, 124, 129, 130), (26, 133, 138, 28), (133, 132, 137, 138), (132, 131, 136, 137), (131, 130, 135, 136), (130, 129, 134, 135), (28, 138, 143, 30), (138, 137, 142, 143), (137, 136, 141, 142), (136, 135, 140, 141), (135, 134, 139, 140), (30, 143, 148, 32), (143, 142, 147, 148), (142, 141, 146, 147), (141, 140, 145, 146), (140, 139, 144, 145), (32, 148, 153, 34), (148, 147, 152, 153), (147, 146, 151, 152), (146, 145, 150, 151), (145, 144, 149, 150), (34, 153, 158, 36), (153, 152, 157, 158), (152, 151, 156, 157), (151, 150, 155, 156), (150, 149, 154, 155), (36, 158, 163, 38), (158, 157, 162, 163), (157, 156, 161, 162), (156, 155, 160, 161), (155, 154, 159, 160), (38, 163, 168, 40), (163, 162, 167, 168), (162, 161, 166, 167), (161, 160, 165, 166), (160, 159, 164, 165), (40, 168, 173, 42), (168, 167, 172, 173), (167, 166, 171, 172), (166, 165, 170, 171), (165, 164, 169, 170), (42, 173, 178, 44), (173, 172, 177, 178), (172, 171, 176, 177), (171, 170, 175, 176), (170, 169, 174, 175), (44, 178, 183, 46), (178, 177, 182, 183), (177, 176, 181, 182), (176, 175, 180, 181), (175, 174, 179, 180), (46, 183, 188, 48), (183, 182, 187, 188), (182, 181, 186, 187), (181, 180, 185, 186), (180, 179, 184, 185), (48, 188, 193, 50), (188, 187, 192, 193), (187, 186, 191, 192), (186, 185, 190, 191), (185, 184, 189, 190), (50, 193, 198, 52), (193, 192, 197, 198), (192, 191, 196, 197), (191, 190, 195, 196), (190, 189, 194, 195), (52, 198, 203, 54), (198, 197, 202, 203), (197, 196, 201, 202), (196, 195, 200, 201), (195, 194, 199, 200), (54, 203, 208, 56), (203, 202, 207, 208), (202, 201, 206, 207), (201, 200, 205, 206), (200, 199, 204, 205), (56, 208, 213, 58), (208, 207, 212, 213), (207, 206, 211, 212), (206, 205, 210, 211), (205, 204, 209, 210), (58, 213, 218, 60), (213, 212, 217, 218), (212, 211, 216, 217), (211, 210, 215, 216), (210, 209, 214, 215), (62, 223, 64, 0), (223, 222, 65, 64), (222, 221, 66, 65), (221, 220, 67, 66), (220, 219, 68, 67), (60, 218, 223, 62), (218, 217, 222, 223), (217, 216, 221, 222), (216, 215, 220, 221), (215, 214, 219, 220)])
me_cylinder.polygons.foreach_set('use_smooth', [True] * 192)
_uv = me_cylinder.uv_layers.new(name='UVMap')
_uv.uv.foreach_set('vector', [0.7748, 0.8478, 0.7749, 1.022, 0.6726, 1.022, 0.6725, 0.8479, 0.6725, 0.8479, 0.6726, 1.022, 0.5703, 1.022, 0.5702, 0.8479, 0.5702, 0.8479, 0.5703, 1.022, 0.468, 1.022, 0.4679, 0.848, 0.4679, 0.848, 0.468, 1.022, 0.3656, 1.022, 0.3655, 0.8481, 0.3655, 0.8481, 0.3656, 1.022, 0.2633, 1.022, 0.2632, 0.8481, 0.2632, 0.8481, 0.2633, 1.022, 0.1609, 1.022, 0.1608, 0.8482, 0.1608, 0.8482, 0.1609, 1.022, 0.05853, 1.022, 0.05843, 0.8482, 0.05843, 0.8482, 0.05853, 1.022, -0.04386, 1.022, -0.04396, 0.8483, -0.04396, 0.8483, -0.04386, 1.022, -0.1463, 1.022, -0.1464, 0.8483, -0.1464, 0.8483, -0.1463, 1.022, -0.2487, 1.023, -0.2488, 0.8484, -0.2488, 0.8484, -0.2487, 1.023, -0.3511, 1.023, -0.3512, 0.8484, -0.3512, 0.8484, -0.3511, 1.023, -0.4536, 1.023, -0.4536, 0.8484, -0.4536, 0.8484, -0.4536, 1.023, -0.556, 1.023, -0.556, 0.8484, -0.556, 0.8484, -0.556, 1.023, -0.6584, 1.023, -0.6585, 0.8485, -0.6585, 0.8485, -0.6584, 1.023, -0.7609, 1.023, -0.7609, 0.8485, -0.7609, 0.8485, -0.7609, 1.023, -0.8634, 1.023, -0.8634, 0.8485, -0.8634, 0.8485, -0.8634, 1.023, -0.9658, 1.023, -0.9658, 0.8485, -0.9658, 0.8485, -0.9658, 1.023, -1.068, 1.023, -1.068, 0.8485, -1.068, 0.8485, -1.068, 1.023, -1.171, 1.023, -1.171, 0.8485, -1.171, 0.8485, -1.171, 1.023, -1.273, 1.023, -1.273, 0.8485, -1.273, 0.8485, -1.273, 1.023, -1.376, 1.023, -1.376, 0.8485, -1.376, 0.8485, -1.376, 1.023, -1.478, 1.023, -1.478, 0.8485, 1.797, 0.8472, 1.797, 1.021, 1.695, 1.021, 1.695, 0.8472, 1.695, 0.8472, 1.695, 1.021, 1.593, 1.021, 1.593, 0.8472, 1.593, 0.8472, 1.593, 1.021, 1.491, 1.021, 1.491, 0.8473, 1.491, 0.8473, 1.491, 1.021, 1.389, 1.021, 1.388, 0.8474, 1.388, 0.8474, 1.389, 1.021, 1.286, 1.021, 1.286, 0.8474, 1.286, 0.8474, 1.286, 1.021, 1.184, 1.021, 1.184, 0.8475, 1.184, 0.8475, 1.184, 1.021, 1.082, 1.021, 1.082, 0.8476, 1.082, 0.8476, 1.082, 1.021, 0.9795, 1.022, 0.9794, 0.8476, 0.8771, 0.8477, 0.8772, 1.022, 0.7749, 1.022, 0.7748, 0.8478, 0.9794, 0.8476, 0.9795, 1.022, 0.8772, 1.022, 0.8771, 0.8477, 0.7745, -0.02186, 0.7745, 0.1521, 0.6722, 0.1521, 0.6722, -0.02185, 0.7745, 0.1521, 0.7745, 0.326, 0.6723, 0.326, 0.6722, 0.1521, 0.7745, 0.326, 0.7746, 0.4999, 0.6723, 0.4999, 0.6723, 0.326, 0.7746, 0.4999, 0.7747, 0.6738, 0.6724, 0.6739, 0.6723, 0.4999, 0.7747, 0.6738, 0.7748, 0.8478, 0.6725, 0.8479, 0.6724, 0.6739, 0.6722, -0.02185, 0.6722, 0.1521, 0.5699, 0.1521, 0.5699, -0.02185, 0.6722, 0.1521, 0.6723, 0.326, 0.57, 0.326, 0.5699, 0.1521, 0.6723, 0.326, 0.6723, 0.4999, 0.57, 0.5, 0.57, 0.326, 0.6723, 0.4999, 0.6724, 0.6739, 0.5701, 0.674, 0.57, 0.5, 0.6724, 0.6739, 0.6725, 0.8479, 0.5702, 0.8479, 0.5701, 0.674, 0.5699, -0.02185, 0.5699, 0.1521, 0.4676, 0.1521, 0.4676, -0.02185, 0.5699, 0.1521, 0.57, 0.326, 0.4677, 0.326, 0.4676, 0.1521, 0.57, 0.326, 0.57, 0.5, 0.4677, 0.5, 0.4677, 0.326, 0.57, 0.5, 0.5701, 0.674, 0.4678, 0.674, 0.4677, 0.5, 0.5701, 0.674, 0.5702, 0.8479, 0.4679, 0.848, 0.4678, 0.674, 0.4676, -0.02185, 0.4676, 0.1521, 0.3653, 0.1521, 0.3654, -0.02187, 0.4676, 0.1521, 0.4677, 0.326, 0.3653, 0.3261, 0.3653, 0.1521, 0.4677, 0.326, 0.4677, 0.5, 0.3654, 0.5, 0.3653, 0.3261, 0.4677, 0.5, 0.4678, 0.674, 0.3654, 0.6741, 0.3654, 0.5, 0.4678, 0.674, 0.4679, 0.848, 0.3655, 0.8481, 0.3654, 0.6741, 0.3654, -0.02187, 0.3653, 0.1521, 0.263, 0.1521, 0.2631, -0.02189, 0.3653, 0.1521, 0.3653, 0.3261, 0.263, 0.3261, 0.263, 0.1521, 0.3653, 0.3261, 0.3654, 0.5, 0.263, 0.5001, 0.263, 0.3261, 0.3654, 0.5, 0.3654, 0.6741, 0.2631, 0.6741, 0.263, 0.5001, 0.3654, 0.6741, 0.3655, 0.8481, 0.2632, 0.8481, 0.2631, 0.6741, 0.2631, -0.02189, 0.263, 0.1521, 0.1607, 0.1521, 0.1608, -0.02193, 0.263, 0.1521, 0.263, 0.3261, 0.1607, 0.3261, 0.1607, 0.1521, 0.263, 0.3261, 0.263, 0.5001, 0.1607, 0.5001, 0.1607, 0.3261, 0.263, 0.5001, 0.2631, 0.6741, 0.1607, 0.6741, 0.1607, 0.5001, 0.2631, 0.6741, 0.2632, 0.8481, 0.1608, 0.8482, 0.1607, 0.6741, 0.1608, -0.02193, 0.1607, 0.1521, 0.05837, 0.152, 0.05845, -0.02198, 0.1607, 0.1521, 0.1607, 0.3261, 0.05833, 0.3261, 0.05837, 0.152, 0.1607, 0.3261, 0.1607, 0.5001, 0.05833, 0.5001, 0.05833, 0.3261, 0.1607, 0.5001, 0.1607, 0.6741, 0.05836, 0.6742, 0.05833, 0.5001, 0.1607, 0.6741, 0.1608, 0.8482, 0.05843, 0.8482, 0.05836, 0.6742, 0.05845, -0.02198, 0.05837, 0.152, -0.04398, 0.152, -0.04388, -0.02205, 0.05837, 0.152, 0.05833, 0.3261, -0.04403, 0.326, -0.04398, 0.152, 0.05833, 0.3261, 0.05833, 0.5001, -0.04404, 0.5001, -0.04403, 0.326, 0.05833, 0.5001, 0.05836, 0.6742, -0.04402, 0.6742, -0.04404, 0.5001, 0.05836, 0.6742, 0.05843, 0.8482, -0.04396, 0.8483, -0.04402, 0.6742, -0.04388, -0.02205, -0.04398, 0.152, -0.1463, 0.1519, -0.1462, -0.02213, -0.04398, 0.152, -0.04403, 0.326, -0.1464, 0.326, -0.1463, 0.1519, -0.04403, 0.326, -0.04404, 0.5001, -0.1464, 0.5001, -0.1464, 0.326, -0.04404, 0.5001, -0.04402, 0.6742, -0.1464, 0.6742, -0.1464, 0.5001, -0.04402, 0.6742, -0.04396, 0.8483, -0.1464, 0.8483, -0.1464, 0.6742, -0.1462, -0.02213, -0.1463, 0.1519, -0.2487, 0.1519, -0.2486, -0.02221, -0.1463, 0.1519, -0.1464, 0.326, -0.2488, 0.326, -0.2487, 0.1519, -0.1464, 0.326, -0.1464, 0.5001, -0.2488, 0.5001, -0.2488, 0.326, -0.1464, 0.5001, -0.1464, 0.6742, -0.2488, 0.6742, -0.2488, 0.5001, -0.1464, 0.6742, -0.1464, 0.8483, -0.2488, 0.8484, -0.2488, 0.6742, -0.2486, -0.02221, -0.2487, 0.1519, -0.3511, 0.1518, -0.351, -0.02228, -0.2487, 0.1519, -0.2488, 0.326, -0.3512, 0.326, -0.3511, 0.1518, -0.2488, 0.326, -0.2488, 0.5001, -0.3512, 0.5001, -0.3512, 0.326, -0.2488, 0.5001, -0.2488, 0.6742, -0.3512, 0.6742, -0.3512, 0.5001, -0.2488, 0.6742, -0.2488, 0.8484, -0.3512, 0.8484, -0.3512, 0.6742, -0.351, -0.02228, -0.3511, 0.1518, -0.4536, 0.1518, -0.4535, -0.02235, -0.3511, 0.1518, -0.3512, 0.326, -0.4536, 0.326, -0.4536, 0.1518, -0.3512, 0.326, -0.3512, 0.5001, -0.4536, 0.5001, -0.4536, 0.326, -0.3512, 0.5001, -0.3512, 0.6742, -0.4536, 0.6743, -0.4536, 0.5001, -0.3512, 0.6742, -0.3512, 0.8484, -0.4536, 0.8484, -0.4536, 0.6743, -0.4535, -0.02235, -0.4536, 0.1518, -0.556, 0.1518, -0.5559, -0.02241, -0.4536, 0.1518, -0.4536, 0.326, -0.556, 0.3259, -0.556, 0.1518, -0.4536, 0.326, -0.4536, 0.5001, -0.5561, 0.5001, -0.556, 0.3259, -0.4536, 0.5001, -0.4536, 0.6743, -0.5561, 0.6743, -0.5561, 0.5001, -0.4536, 0.6743, -0.4536, 0.8484, -0.556, 0.8484, -0.5561, 0.6743, -0.5559, -0.02241, -0.556, 0.1518, -0.6584, 0.1517, -0.6583, -0.02247, -0.556, 0.1518, -0.556, 0.3259, -0.6585, 0.3259, -0.6584, 0.1517, -0.556, 0.3259, -0.5561, 0.5001, -0.6585, 0.5001, -0.6585, 0.3259, -0.5561, 0.5001, -0.5561, 0.6743, -0.6585, 0.6743, -0.6585, 0.5001, -0.5561, 0.6743, -0.556, 0.8484, -0.6585, 0.8485, -0.6585, 0.6743, -0.6583, -0.02247, -0.6584, 0.1517, -0.7609, 0.1517, -0.7608, -0.02252, -0.6584, 0.1517, -0.6585, 0.3259, -0.7609, 0.3259, -0.7609, 0.1517, -0.6585, 0.3259, -0.6585, 0.5001, -0.7609, 0.5001, -0.7609, 0.3259, -0.6585, 0.5001, -0.6585, 0.6743, -0.7609, 0.6743, -0.7609, 0.5001, -0.6585, 0.6743, -0.6585, 0.8485, -0.7609, 0.8485, -0.7609, 0.6743, -0.7608, -0.02252, -0.7609, 0.1517, -0.8633, 0.1517, -0.8632, -0.02256, -0.7609, 0.1517, -0.7609, 0.3259, -0.8634, 0.3259, -0.8633, 0.1517, -0.7609, 0.3259, -0.7609, 0.5001, -0.8634, 0.5001, -0.8634, 0.3259, -0.7609, 0.5001, -0.7609, 0.6743, -0.8634, 0.6743, -0.8634, 0.5001, -0.7609, 0.6743, -0.7609, 0.8485, -0.8634, 0.8485, -0.8634, 0.6743, -0.8632, -0.02256, -0.8633, 0.1517, -0.9658, 0.1516, -0.9657, -0.0226, -0.8633, 0.1517, -0.8634, 0.3259, -0.9658, 0.3258, -0.9658, 0.1516, -0.8634, 0.3259, -0.8634, 0.5001, -0.9658, 0.5001, -0.9658, 0.3258, -0.8634, 0.5001, -0.8634, 0.6743, -0.9658, 0.6743, -0.9658, 0.5001, -0.8634, 0.6743, -0.8634, 0.8485, -0.9658, 0.8485, -0.9658, 0.6743, -0.9657, -0.0226, -0.9658, 0.1516, -1.068, 0.1516, -1.068, -0.02264, -0.9658, 0.1516, -0.9658, 0.3258, -1.068, 0.3258, -1.068, 0.1516, -0.9658, 0.3258, -0.9658, 0.5001, -1.068, 0.5, -1.068, 0.3258, -0.9658, 0.5001, -0.9658, 0.6743, -1.068, 0.6743, -1.068, 0.5, -0.9658, 0.6743, -0.9658, 0.8485, -1.068, 0.8485, -1.068, 0.6743, -1.068, -0.02264, -1.068, 0.1516, -1.171, 0.1516, -1.171, -0.02267, -1.068, 0.1516, -1.068, 0.3258, -1.171, 0.3258, -1.171, 0.1516, -1.068, 0.3258, -1.068, 0.5, -1.171, 0.5, -1.171, 0.3258, -1.068, 0.5, -1.068, 0.6743, -1.171, 0.6743, -1.171, 0.5, -1.068, 0.6743, -1.068, 0.8485, -1.171, 0.8485, -1.171, 0.6743, -1.171, -0.02267, -1.171, 0.1516, -1.273, 0.1515, -1.273, -0.02269, -1.171, 0.1516, -1.171, 0.3258, -1.273, 0.3258, -1.273, 0.1515, -1.171, 0.3258, -1.171, 0.5, -1.273, 0.5, -1.273, 0.3258, -1.171, 0.5, -1.171, 0.6743, -1.273, 0.6743, -1.273, 0.5, -1.171, 0.6743, -1.171, 0.8485, -1.273, 0.8485, -1.273, 0.6743, -1.273, -0.02269, -1.273, 0.1515, -1.376, 0.1515, -1.376, -0.02272, -1.273, 0.1515, -1.273, 0.3258, -1.376, 0.3258, -1.376, 0.1515, -1.273, 0.3258, -1.273, 0.5, -1.376, 0.5, -1.376, 0.3258, -1.273, 0.5, -1.273, 0.6743, -1.376, 0.6743, -1.376, 0.5, -1.273, 0.6743, -1.273, 0.8485, -1.376, 0.8485, -1.376, 0.6743, -1.376, -0.02272, -1.376, 0.1515, -1.478, 0.1515, -1.478, -0.02274, -1.376, 0.1515, -1.376, 0.3258, -1.478, 0.3257, -1.478, 0.1515, -1.376, 0.3258, -1.376, 0.5, -1.478, 0.5, -1.478, 0.3257, -1.376, 0.5, -1.376, 0.6743, -1.478, 0.6742, -1.478, 0.5, -1.376, 0.6743, -1.376, 0.8485, -1.478, 0.8485, -1.478, 0.6742, 1.797, -0.02212, 1.797, 0.1517, 1.695, 0.1518, 1.695, -0.02209, 1.797, 0.1517, 1.797, 0.3256, 1.695, 0.3256, 1.695, 0.1518, 1.797, 0.3256, 1.797, 0.4995, 1.695, 0.4995, 1.695, 0.3256, 1.797, 0.4995, 1.797, 0.6733, 1.695, 0.6734, 1.695, 0.4995, 1.797, 0.6733, 1.797, 0.8472, 1.695, 0.8472, 1.695, 0.6734, 1.695, -0.02209, 1.695, 0.1518, 1.593, 0.1518, 1.593, -0.02205, 1.695, 0.1518, 1.695, 0.3256, 1.593, 0.3257, 1.593, 0.1518, 1.695, 0.3256, 1.695, 0.4995, 1.593, 0.4995, 1.593, 0.3257, 1.695, 0.4995, 1.695, 0.6734, 1.593, 0.6734, 1.593, 0.4995, 1.695, 0.6734, 1.695, 0.8472, 1.593, 0.8472, 1.593, 0.6734, 1.593, -0.02205, 1.593, 0.1518, 1.49, 0.1518, 1.49, -0.02202, 1.593, 0.1518, 1.593, 0.3257, 1.49, 0.3257, 1.49, 0.1518, 1.593, 0.3257, 1.593, 0.4995, 1.49, 0.4996, 1.49, 0.3257, 1.593, 0.4995, 1.593, 0.6734, 1.491, 0.6734, 1.49, 0.4996, 1.593, 0.6734, 1.593, 0.8472, 1.491, 0.8473, 1.491, 0.6734, 1.49, -0.02202, 1.49, 0.1518, 1.388, 0.1519, 1.388, -0.02199, 1.49, 0.1518, 1.49, 0.3257, 1.388, 0.3258, 1.388, 0.1519, 1.49, 0.3257, 1.49, 0.4996, 1.388, 0.4996, 1.388, 0.3258, 1.49, 0.4996, 1.491, 0.6734, 1.388, 0.6735, 1.388, 0.4996, 1.491, 0.6734, 1.491, 0.8473, 1.388, 0.8474, 1.388, 0.6735, 1.388, -0.02199, 1.388, 0.1519, 1.286, 0.1519, 1.286, -0.02196, 1.388, 0.1519, 1.388, 0.3258, 1.286, 0.3258, 1.286, 0.1519, 1.388, 0.3258, 1.388, 0.4996, 1.286, 0.4997, 1.286, 0.3258, 1.388, 0.4996, 1.388, 0.6735, 1.286, 0.6736, 1.286, 0.4997, 1.388, 0.6735, 1.388, 0.8474, 1.286, 0.8474, 1.286, 0.6736, 1.286, -0.02196, 1.286, 0.1519, 1.184, 0.1519, 1.184, -0.02194, 1.286, 0.1519, 1.286, 0.3258, 1.184, 0.3258, 1.184, 0.1519, 1.286, 0.3258, 1.286, 0.4997, 1.184, 0.4997, 1.184, 0.3258, 1.286, 0.4997, 1.286, 0.6736, 1.184, 0.6736, 1.184, 0.4997, 1.286, 0.6736, 1.286, 0.8474, 1.184, 0.8475, 1.184, 0.6736, 1.184, -0.02194, 1.184, 0.1519, 1.081, 0.152, 1.081, -0.02191, 1.184, 0.1519, 1.184, 0.3258, 1.081, 0.3259, 1.081, 0.152, 1.184, 0.3258, 1.184, 0.4997, 1.081, 0.4998, 1.081, 0.3259, 1.184, 0.4997, 1.184, 0.6736, 1.082, 0.6737, 1.081, 0.4998, 1.184, 0.6736, 1.184, 0.8475, 1.082, 0.8476, 1.082, 0.6737, 1.081, -0.02191, 1.081, 0.152, 0.9791, 0.152, 0.979, -0.02189, 1.081, 0.152, 1.081, 0.3259, 0.9791, 0.3259, 0.9791, 0.152, 1.081, 0.3259, 1.081, 0.4998, 0.9792, 0.4998, 0.9791, 0.3259, 1.081, 0.4998, 1.082, 0.6737, 0.9793, 0.6737, 0.9792, 0.4998, 1.082, 0.6737, 1.082, 0.8476, 0.9794, 0.8476, 0.9793, 0.6737, 0.8767, -0.02187, 0.8768, 0.152, 0.7745, 0.1521, 0.7745, -0.02186, 0.8768, 0.152, 0.8768, 0.3259, 0.7745, 0.326, 0.7745, 0.1521, 0.8768, 0.3259, 0.8769, 0.4999, 0.7746, 0.4999, 0.7745, 0.326, 0.8769, 0.4999, 0.877, 0.6738, 0.7747, 0.6738, 0.7746, 0.4999, 0.877, 0.6738, 0.8771, 0.8477, 0.7748, 0.8478, 0.7747, 0.6738, 0.979, -0.02189, 0.9791, 0.152, 0.8768, 0.152, 0.8767, -0.02187, 0.9791, 0.152, 0.9791, 0.3259, 0.8768, 0.3259, 0.8768, 0.152, 0.9791, 0.3259, 0.9792, 0.4998, 0.8769, 0.4999, 0.8768, 0.3259, 0.9792, 0.4998, 0.9793, 0.6737, 0.877, 0.6738, 0.8769, 0.4999, 0.9793, 0.6737, 0.9794, 0.8476, 0.8771, 0.8477, 0.877, 0.6738])
me_cylinder.materials.append(mat_material_001)
me_cylinder.use_remesh_preserve_volume = False
me_cylinder.use_remesh_preserve_attributes = False
me_cylinder.use_mirror_vertex_groups = False
me_cylinder.update()
me_circle = bpy.data.meshes.new('Circle')
me_circle.from_pydata([(0.0003678, 0.7379, 0.0), (-0.1685, 0.7182, 0.0), (-0.3309, 0.6958, 0.0), (-0.482, 0.621, 0.0), (-0.6209, 0.5359, 0.0), (-0.7431, 0.4197, 0.0), (-0.8345, 0.2876, 0.0), (-0.8677, 0.147, 0.0), (-0.8684, 0.002329, 0.0), (-0.8351, -0.137, 0.0), (-0.7865, -0.2803, 0.0), (-0.6895, -0.3997, 0.0), (-0.5787, -0.5123, 0.0), (-0.4735, -0.6243, 0.0), (-0.3107, -0.6855, 0.0), (-0.1683, -0.7423, 0.0), (0.004961, -0.7797, 0.0), (0.2122, -0.8185, 0.0), (0.3363, -0.7181, 0.0), (0.4746, -0.6164, 0.0), (0.6102, -0.5307, 0.0), (0.718, -0.4161, 0.0), (0.7912, -0.2859, 0.0), (0.8339, -0.1453, 0.0), (0.7642, 0.01125, 0.0), (0.8062, 0.155, 0.0), (0.7903, 0.2957, 0.0), (0.767, 0.4768, 0.0), (0.6231, 0.5494, 0.0), (0.4931, 0.645, 0.0), (0.3316, 0.6971, 0.0), (0.1692, 0.7411, 0.0), (-0.08454, 0.748, 0.0), (-0.2506, 0.6991, 0.0), (-0.407, 0.6623, 0.0), (-0.5509, 0.5812, 0.0), (-0.6756, 0.4799, 0.0), (-0.7873, 0.3548, 0.0), (-0.8386, 0.2191, 0.0), (-0.864, 0.07444, 0.0), (-0.8571, -0.069, 0.0), (-0.794, -0.1967, 0.0), (-0.73, -0.3343, 0.0), (-0.5944, -0.4291, 0.0), (-0.4901, -0.5445, 0.0), (-0.4048, -0.6649, 0.0), (-0.2445, -0.7247, 0.0), (-0.07656, -0.7757, 0.0), (0.097, -0.8099, 0.0), (0.2937, -0.7692, 0.0), (0.4082, -0.6713, 0.0), (0.5407, -0.5684, 0.0), (0.6597, -0.4622, 0.0), (0.7589, -0.349, 0.0), (0.8209, -0.2178, 0.0), (0.8572, -0.07266, 0.0), (0.7813, 0.08556, 0.0), (0.8246, 0.2274, 0.0), (0.7805, 0.3793, 0.0), (0.6837, 0.4993, 0.0), (0.5619, 0.6018, 0.0), (0.4112, 0.6724, 0.0), (0.2509, 0.7157, 0.0), (0.0848, 0.7433, 0.0), (-0.04215, 0.74, 0.0), (-0.2098, 0.7215, 0.0), (-0.3694, 0.6828, 0.0), (-0.5158, 0.6056, 0.0), (-0.6511, 0.5085, 0.0), (-0.7532, 0.3891, 0.0), (-0.8163, 0.2558, 0.0), (-0.8617, 0.1114, 0.0), (-0.8547, -0.02902, 0.0), (-0.8255, -0.1739, 0.0), (-0.7295, -0.2873, 0.0), (-0.6727, -0.4354, 0.0), (-0.5239, -0.5214, 0.0), (-0.4015, -0.6193, 0.0), (-0.2856, -0.7117, 0.0), (-0.1119, -0.7687, 0.0), (0.04324, -0.7573, 0.0), (0.2778, -0.8018, 0.0), (0.3715, -0.6942, 0.0), (0.5017, -0.5804, 0.0), (0.6366, -0.4987, 0.0), (0.7407, -0.3854, 0.0), (0.8069, -0.2533, 0.0), (0.802, -0.1046, 0.0), (0.8035, 0.0443, 0.0), (0.8258, 0.1995, 0.0), (0.7881, 0.336, 0.0), (0.7263, 0.4887, 0.0), (0.5881, 0.5703, 0.0), (0.453, 0.6599, 0.0), (0.2917, 0.706, 0.0), (0.1272, 0.7451, 0.0), (-0.1265, 0.7158, 0.0), (-0.2907, 0.7076, 0.0), (-0.4446, 0.6389, 0.0), (-0.5846, 0.5591, 0.0), (-0.7117, 0.4496, 0.0), (-0.7812, 0.3241, 0.0), (-0.8576, 0.1826, 0.0), (-0.8728, 0.03691, 0.0), (-0.8399, -0.09786, 0.0), (-0.8018, -0.2464, 0.0), (-0.7184, -0.3729, 0.0), (-0.5495, -0.4453, 0.0), (-0.4883, -0.5889, 0.0), (-0.3535, -0.6722, 0.0), (-0.1993, -0.7449, 0.0), (-0.04048, -0.7611, 0.0), (0.1423, -0.7691, 0.0), (0.296, -0.7328, 0.0), (0.4375, -0.6349, 0.0), (0.5609, -0.5216, 0.0), (0.6923, -0.4458, 0.0), (0.7713, -0.3148, 0.0), (0.7914, -0.1779, 0.0), (0.8498, -0.03466, 0.0), (0.7966, 0.1287, 0.0), (0.8151, 0.2657, 0.0), (0.7744, 0.4288, 0.0), (0.6457, 0.5154, 0.0), (0.5231, 0.6182, 0.0), (0.3695, 0.6817, 0.0), (0.2101, 0.7318, 0.0), (0.04258, 0.7462, 0.0), (-0.004516, 2.253, 0.0), (-0.5216, 2.192, 0.0), (-1.019, 2.124, 0.0), (-1.482, 1.895, 0.0), (-1.907, 1.634, 0.0), (-2.281, 1.278, 0.0), (-2.561, 0.8736, 0.0), (-2.663, 0.443, 0.0), (-2.665, 3.058e-05, 0.0), (-2.563, -0.4267, 0.0), (-2.414, -0.8653, 0.0), (-2.117, -1.231, 0.0), (-1.778, -1.576, 0.0), (-1.456, -1.919, 0.0), (-0.9572, -2.107, 0.0), (-0.5211, -2.28, 0.0), (0.009549, -2.395, 0.0), (0.6442, -2.514, 0.0), (1.024, -2.206, 0.0), (1.448, -1.895, 0.0), (1.863, -1.632, 0.0), (2.193, -1.281, 0.0), (2.417, -0.8826, 0.0), (2.548, -0.4521, 0.0), (2.335, 0.02735, 0.0), (2.463, 0.4676, 0.0), (2.415, 0.8985, 0.0), (2.343, 1.453, 0.0), (1.903, 1.675, 0.0), (1.504, 1.968, 0.0), (1.01, 2.128, 0.0), (0.5126, 2.262, 0.0), (-0.2645, 2.283, 0.0), (-0.7731, 2.134, 0.0), (-1.252, 2.021, 0.0), (-1.693, 1.773, 0.0), (-2.074, 1.462, 0.0), (-2.417, 1.08, 0.0), (-2.574, 0.664, 0.0), (-2.652, 0.2209, 0.0), (-2.631, -0.2184, 0.0), (-2.437, -0.6096, 0.0), (-2.241, -1.031, 0.0), (-1.826, -1.321, 0.0), (-1.506, -1.675, 0.0), (-1.245, -2.043, 0.0), (-0.7544, -2.226, 0.0), (-0.2401, -2.383, 0.0), (0.2914, -2.487, 0.0), (0.8938, -2.363, 0.0), (1.244, -2.063, 0.0), (1.65, -1.748, 0.0), (2.015, -1.422, 0.0), (2.318, -1.076, 0.0), (2.508, -0.674, 0.0), (2.619, -0.2296, 0.0), (2.387, 0.2549, 0.0), (2.52, 0.6893, 0.0), (2.385, 1.154, 0.0), (2.088, 1.522, 0.0), (1.715, 1.836, 0.0), (1.253, 2.052, 0.0), (0.7627, 2.185, 0.0), (0.254, 2.269, 0.0), (-0.1347, 2.259, 0.0), (-0.6482, 2.203, 0.0), (-1.137, 2.084, 0.0), (-1.585, 1.848, 0.0), (-2.0, 1.55, 0.0), (-2.312, 1.185, 0.0), (-2.506, 0.7763, 0.0), (-2.645, 0.3341, 0.0), (-2.623, -0.09598, 0.0), (-2.534, -0.5396, 0.0), (-2.24, -0.8868, 0.0), (-2.066, -1.341, 0.0), (-1.61, -1.604, 0.0), (-1.235, -1.904, 0.0), (-0.8803, -2.187, 0.0), (-0.3482, -2.361, 0.0), (0.1268, -2.326, 0.0), (0.8452, -2.463, 0.0), (1.132, -2.133, 0.0), (1.531, -1.784, 0.0), (1.944, -1.534, 0.0), (2.263, -1.187, 0.0), (2.466, -0.7829, 0.0), (2.45, -0.3276, 0.0), (2.455, 0.1286, 0.0), (2.523, 0.604, 0.0), (2.408, 1.022, 0.0), (2.219, 1.489, 0.0), (1.796, 1.739, 0.0), (1.382, 2.014, 0.0), (0.8876, 2.155, 0.0), (0.384, 2.275, 0.0), (-0.3931, 2.185, 0.0), (-0.896, 2.16, 0.0), (-1.367, 1.949, 0.0), (-1.796, 1.705, 0.0), (-2.185, 1.37, 0.0), (-2.398, 0.9854, 0.0), (-2.632, 0.5521, 0.0), (-2.679, 0.1059, 0.0), (-2.578, -0.3068, 0.0), (-2.461, -0.7617, 0.0), (-2.206, -1.149, 0.0), (-1.688, -1.371, 0.0), (-1.501, -1.811, 0.0), (-1.088, -2.066, 0.0), (-0.6161, -2.288, 0.0), (-0.1296, -2.338, 0.0), (0.4301, -2.362, 0.0), (0.9007, -2.251, 0.0), (1.334, -1.951, 0.0), (1.712, -1.604, 0.0), (2.114, -1.372, 0.0), (2.357, -0.9712, 0.0), (2.418, -0.5519, 0.0), (2.597, -0.1132, 0.0), (2.434, 0.3871, 0.0), (2.491, 0.8066, 0.0), (2.366, 1.306, 0.0), (1.972, 1.571, 0.0), (1.596, 1.886, 0.0), (1.126, 2.08, 0.0), (0.6376, 2.234, 0.0), (0.1248, 2.278, 0.0)], [], [(53, 181, 245, 117), (50, 178, 210, 82), (16, 144, 239, 111), (12, 140, 204, 76), (59, 187, 251, 123), (56, 184, 216, 88), (22, 150, 245, 117), (18, 146, 210, 82), (62, 190, 222, 94), (28, 156, 251, 123), (24, 152, 216, 88), (36, 164, 228, 100), (33, 161, 193, 65), (30, 158, 222, 94), (42, 170, 234, 106), (39, 167, 199, 71), (5, 133, 228, 100), (1, 129, 193, 65), (48, 176, 240, 112), (45, 173, 205, 77), (11, 139, 234, 106), (7, 135, 199, 71), (54, 182, 246, 118), (51, 179, 211, 83), (17, 145, 240, 112), (13, 141, 205, 77), (60, 188, 252, 124), (57, 185, 217, 89), (23, 151, 246, 118), (19, 147, 211, 83), (63, 191, 223, 95), (29, 157, 252, 124), (25, 153, 217, 89), (37, 165, 229, 101), (34, 162, 194, 66), (31, 159, 223, 95), (43, 171, 235, 107), (40, 168, 200, 72), (6, 134, 229, 101), (2, 130, 194, 66), (49, 177, 241, 113), (46, 174, 206, 78), (12, 140, 235, 107), (8, 136, 200, 72), (55, 183, 247, 119), (52, 180, 212, 84), (18, 146, 241, 113), (14, 142, 206, 78), (61, 189, 253, 125), (58, 186, 218, 90), (24, 152, 247, 119), (20, 148, 212, 84), (32, 160, 224, 96), (30, 158, 253, 125), (26, 154, 218, 90), (38, 166, 230, 102), (35, 163, 195, 67), (1, 129, 224, 96), (44, 172, 236, 108), (41, 169, 201, 73), (7, 135, 230, 102), (3, 131, 195, 67), (50, 178, 242, 114), (47, 175, 207, 79), (13, 141, 236, 108), (9, 137, 201, 73), (56, 184, 248, 120), (53, 181, 213, 85), (19, 147, 242, 114), (15, 143, 207, 79), (62, 190, 254, 126), (59, 187, 219, 91), (25, 153, 248, 120), (21, 149, 213, 85), (33, 161, 225, 97), (31, 159, 254, 126), (27, 155, 219, 91), (39, 167, 231, 103), (36, 164, 196, 68), (2, 130, 225, 97), (45, 173, 237, 109), (42, 170, 202, 74), (8, 136, 231, 103), (4, 132, 196, 68), (51, 179, 243, 115), (48, 176, 208, 80), (14, 142, 237, 109), (10, 138, 202, 74), (57, 185, 249, 121), (54, 182, 214, 86), (20, 148, 243, 115), (16, 144, 208, 80), (63, 191, 255, 127), (60, 188, 220, 92), (26, 154, 249, 121), (22, 150, 214, 86), (34, 162, 226, 98), (0, 128, 255, 127), (28, 156, 220, 92), (40, 168, 232, 104), (37, 165, 197, 69), (3, 131, 226, 98), (46, 174, 238, 110), (43, 171, 203, 75), (9, 137, 232, 104), (5, 133, 197, 69), (52, 180, 244, 116), (49, 177, 209, 81), (15, 143, 238, 110), (11, 139, 203, 75), (58, 186, 250, 122), (55, 183, 215, 87), (21, 149, 244, 116), (17, 145, 209, 81), (61, 189, 221, 93), (27, 155, 250, 122), (23, 151, 215, 87), (35, 163, 227, 99), (32, 160, 192, 64), (29, 157, 221, 93), (41, 169, 233, 105), (38, 166, 198, 70), (4, 132, 227, 99), (0, 128, 192, 64), (47, 175, 239, 111), (44, 172, 204, 76), (10, 138, 233, 105), (6, 134, 198, 70)])
me_circle.use_remesh_preserve_volume = False
me_circle.use_remesh_preserve_attributes = False
me_circle.use_mirror_vertex_groups = False
me_circle.update()

# ---- objects
ob_circle_001 = bpy.data.objects.new('Circle.001', me_circle_001)
ob_cylinder = bpy.data.objects.new('Cylinder', me_cylinder)
ob_camera = bpy.data.objects.new('Camera', cam_camera)
ob_area = bpy.data.objects.new('Area', light_area)
ob_circle = bpy.data.objects.new('Circle', me_circle)

# ---- transforms, parenting, visibility, modifiers, constraints
ob_circle_001.location = (0.0, 0.0, 0.0)
ob_circle_001.scale = (3.011, 3.011, 3.011)
ob_circle_001.lineart.crease_threshold = 0.0
ob_cylinder.location = (3.625e-18, 0.00316, -2.875)
ob_cylinder.scale = (2.809, 2.587, 2.809)
ob_cylinder.lineart.crease_threshold = 0.0
ob_camera.location = (-17.31, -8.0, 18.08)
ob_camera.rotation_euler = (0.9666, 0.07519, -0.9347)
ob_camera.scale = (0.6727, 0.6727, 0.6727)
ob_camera.lock_rotations_4d = False
ob_camera.empty_display_type = 'ARROWS'
ob_camera.color = (0.0, 0.0, 0.0, 0.0)
ob_camera.display_type = 'WIRE'
ob_camera.lineart.crease_threshold = 0.0
_c = ob_camera.constraints.new('CAMERA_SOLVER'); _c.name = 'Camera Solver'
ob_area.location = (0.0, 0.0, 10.01)
ob_area.lineart.crease_threshold = 0.0
ob_circle.location = (0.0, 0.0, 0.0)
ob_circle.scale = (3.011, 3.011, 3.011)
ob_circle.lineart.crease_threshold = 0.0

# ---- collection membership
col_collection_1.objects.link(ob_circle_001)
col_collection_1.objects.link(ob_cylinder)
col_collection_1.objects.link(ob_camera)
col_collection_11.objects.link(ob_area)
col_collection_11.objects.link(ob_circle)
def _layer_coll(name, lc=None):
    lc = lc or bpy.context.view_layer.layer_collection
    for c in lc.children:
        if c.name == name: return c
        r = _layer_coll(name, c)
        if r: return r
_layer_coll('Collection 11').holdout = True
_layer_coll('Collection 11').indirect_only = True

# ---- scene / render settings (as saved in the file)
scene.camera = ob_camera
scene.frame_start = 455; scene.frame_end = 600; scene.frame_set(455)
scene.render.engine = 'BLENDER_EEVEE_NEXT'
scene.render.image_settings.color_mode = 'RGB'
scene.render.image_settings.compression = 90
scene.render.resolution_x = 1440
scene.render.dither_intensity = 0.0
scene.render.film_transparent = True
scene.cycles.use_denoising = False
scene.cycles.samples = 10
scene.cycles.sampling_pattern = 'TABULATED_SOBOL'
scene.cycles.light_sampling_threshold = 0.0
scene.cycles.use_adaptive_sampling = False
scene.cycles.use_light_tree = False
scene.cycles.blur_glossy = 0.0
scene.cycles.volume_bounces = 1
scene.cycles.pixel_filter_type = 'GAUSSIAN'
scene.cycles.sample_clamp_indirect = 0.0
scene.view_settings.view_transform = 'Standard'
bpy.context.view_layer.update()
